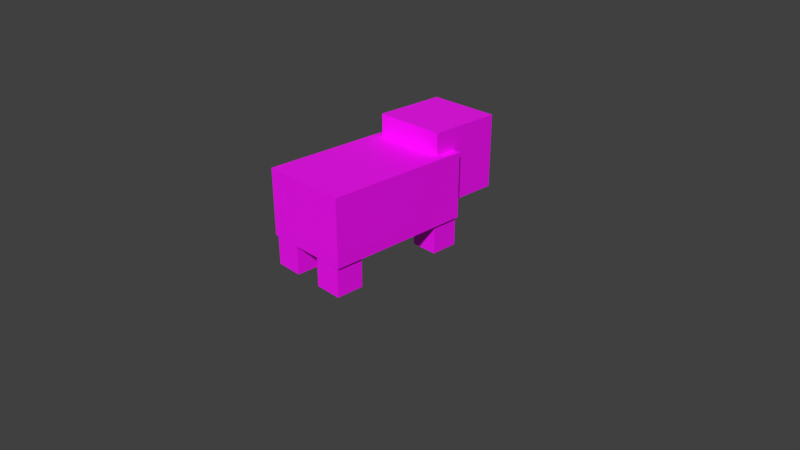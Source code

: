 # Source: pig.blend  (saved by Blender 2.80.75; exported with 4.5.12 LTS)
import bpy
from mathutils import Matrix  # noqa: F401  (used for matrix-valued properties, if any)

bpy.ops.wm.read_factory_settings(use_empty=True)
scene = bpy.context.scene
scene.name = 'Scene'

# ---- collections
col_collection_1 = bpy.data.collections.new('Collection 1'); scene.collection.children.link(col_collection_1)

# ---- images (referenced by path relative to the original .blend; pixels are not part of the script)
import os
ASSET_DIR = os.environ.get("B2B_ASSET_DIR", "")  # directory of the original .blend (textures are referenced by path, not embedded)
HERE = os.path.dirname(os.path.abspath(__file__))  # packed textures are extracted next to this script under _unpacked/

def load_image(name, relpath, width, height, colorspace="sRGB"):
    """Load a texture the original file referenced (path relative to the .blend, or extracted next to this script)."""
    p = next((c for c in (os.path.join(HERE, relpath), os.path.join(ASSET_DIR, relpath)) if relpath and os.path.exists(c)), "")
    if p:
        img = bpy.data.images.load(p, check_existing=True)
        img.name = name
    else:  # same state as the original file: an image datablock whose file is absent (Cycles renders it pink)
        img = bpy.data.images.new(name, width, height)
        img.source = "FILE"
        img.filepath = "//" + (relpath or name)
    img.colorspace_settings.name = colorspace
    return img
img_material_diffuse_color = load_image('Material Diffuse Color', 'pig.png', 1024, 1024, 'sRGB')

# ---- materials (node trees are filled in below, after node groups)
mat_material = bpy.data.materials.new('Material')
mat_material.alpha_threshold = 0.0
mat_material.use_transparent_shadow = False
mat_material.roughness = 0.5
mat_material.line_color = (0.0, 0.0, 0.0, 1.0)

# ---- material node trees
mat_material.use_nodes = True; mat_material.node_tree.nodes.clear()
_N = mat_material.node_tree.nodes; _L = mat_material.node_tree.links
n0 = _N.new('ShaderNodeOutputMaterial'); n0.name = 'Material Output'; n0.location = (300, 300)
n1 = _N.new('ShaderNodeBsdfPrincipled'); n1.name = 'Principled BSDF'; n1.location = (10, 300)
n1.distribution = 'GGX'
n1.subsurface_method = 'BURLEY'
n1.inputs[3].default_value = 1.45
n1.inputs[27].default_value = (0.0, 0.0, 0.0, 1.0)
n1.inputs[28].default_value = 1.0
n2 = _N.new('ShaderNodeTexImage'); n2.name = 'Image Texture'; n2.location = (-280, 280)
n2.image = img_material_diffuse_color
_L.new(n1.outputs[0], n0.inputs[0])
_L.new(n2.outputs[0], n1.inputs[0])
n0.is_active_output = True

# ---- world
world_world = bpy.data.worlds.new('World'); scene.world = world_world
world_world.color = (0.05088, 0.05088, 0.05088)
world_world.use_sun_shadow = False
world_world.sun_shadow_jitter_overblur = 0.0
world_world.cycles.sampling_method = 'MANUAL'

# ---- cameras
cam_camera = bpy.data.cameras.new('Camera')
cam_camera.clip_end = 100.0
cam_camera.lens = 35.0
cam_camera.sensor_width = 32.0
cam_camera.sensor_height = 18.0
cam_camera.ortho_scale = 7.314
cam_camera.dof.focus_distance = 0.0
cam_camera.dof.aperture_fstop = 128.0

# ---- meshes
me_cube = bpy.data.meshes.new('Cube')
me_cube.from_pydata([(0.75, 1.0, -0.6), (0.75, -1.0, -0.6), (-0.75, -1.0, -0.6), (-0.75, 1.0, -0.6), (0.75, 1.0, 0.3), (0.75, -1.0, 0.3), (-0.75, -1.0, 0.3), (-0.75, 1.0, 0.3), (-0.625, 0.7, -0.4), (-0.625, 0.7, 0.6), (-0.625, 1.7, -0.4), (-0.625, 1.7, 0.6), (0.625, 0.7, -0.4), (0.625, 0.7, 0.6), (0.625, 1.7, -0.4), (0.625, 1.7, 0.6), (-0.7094, -0.9875, -1.0), (-0.7094, -0.9875, -0.4), (-0.7094, -0.6125, -1.0), (-0.7094, -0.6125, -0.4), (-0.2406, -0.9875, -1.0), (-0.2406, -0.9875, -0.4), (-0.2406, -0.6125, -1.0), (-0.2406, -0.6125, -0.4), (0.2406, -0.9875, -1.0), (0.2406, -0.9875, -0.4), (0.2406, -0.6125, -1.0), (0.2406, -0.6125, -0.4), (0.7094, -0.9875, -1.0), (0.7094, -0.9875, -0.4), (0.7094, -0.6125, -1.0), (0.7094, -0.6125, -0.4), (-0.7094, 0.6125, -1.0), (-0.7094, 0.6125, -0.4), (-0.7094, 0.9875, -1.0), (-0.7094, 0.9875, -0.4), (-0.2406, 0.6125, -1.0), (-0.2406, 0.6125, -0.4), (-0.2406, 0.9875, -1.0), (-0.2406, 0.9875, -0.4), (0.2406, 0.6125, -1.0), (0.2406, 0.6125, -0.4), (0.2406, 0.9875, -1.0), (0.2406, 0.9875, -0.4), (0.7094, 0.6125, -1.0), (0.7094, 0.6125, -0.4), (0.7094, 0.9875, -1.0), (0.7094, 0.9875, -0.4)], [], [(0, 1, 2, 3), (4, 7, 6, 5), (0, 4, 5, 1), (1, 5, 6, 2), (2, 6, 7, 3), (4, 0, 3, 7), (8, 9, 11, 10), (10, 11, 15, 14), (14, 15, 13, 12), (12, 13, 9, 8), (10, 14, 12, 8), (15, 11, 9, 13), (16, 17, 19, 18), (18, 19, 23, 22), (22, 23, 21, 20), (20, 21, 17, 16), (18, 22, 20, 16), (23, 19, 17, 21), (24, 25, 27, 26), (26, 27, 31, 30), (30, 31, 29, 28), (28, 29, 25, 24), (26, 30, 28, 24), (31, 27, 25, 29), (32, 33, 35, 34), (34, 35, 39, 38), (38, 39, 37, 36), (36, 37, 33, 32), (34, 38, 36, 32), (39, 35, 33, 37), (40, 41, 43, 42), (42, 43, 47, 46), (46, 47, 45, 44), (44, 45, 41, 40), (42, 46, 44, 40), (47, 43, 41, 45)])
_uv = me_cube.uv_layers.new(name='UVMap')
_uv.uv.foreach_set('vector', [0.2487, 0.0142, 0.2487, 0.3298, 0.01408, 0.3298, 0.01408, 0.0142, 0.2769, 0.0142, 0.5115, 0.0142, 0.5115, 0.3298, 0.2769, 0.3298, 0.1549, 0.6738, 0.01408, 0.6738, 0.01408, 0.3582, 0.1549, 0.3582, 0.352, 0.3582, 0.4928, 0.3582, 0.4928, 0.5949, 0.352, 0.5949, 0.3238, 0.6738, 0.183, 0.6738, 0.183, 0.3582, 0.3238, 0.3582, 0.5209, 0.3582, 0.6617, 0.3582, 0.6617, 0.5949, 0.5209, 0.5949, 0.7212, 0.6233, 0.8776, 0.6233, 0.8776, 0.7811, 0.7212, 0.7811, 0.5084, 0.8205, 0.352, 0.8205, 0.352, 0.6233, 0.5084, 0.6233, 0.01408, 0.7022, 0.1705, 0.7022, 0.1705, 0.86, 0.01408, 0.86, 0.6961, 0.2114, 0.5397, 0.2114, 0.5397, 0.0142, 0.6961, 0.0142, 0.8463, 0.3582, 0.8463, 0.5554, 0.6899, 0.5554, 0.6899, 0.3582, 0.5366, 0.8205, 0.5366, 0.6233, 0.693, 0.6233, 0.693, 0.8205, 0.8745, 0.5759, 0.8745, 0.4813, 0.9331, 0.4813, 0.9331, 0.5759, 0.7243, 0.1089, 0.7243, 0.0142, 0.7976, 0.0142, 0.7976, 0.1089, 0.9331, 0.3582, 0.9331, 0.4529, 0.8745, 0.4529, 0.8745, 0.3582, 0.1987, 0.7968, 0.1987, 0.7022, 0.272, 0.7022, 0.272, 0.7968, 0.9241, 0.8834, 0.9241, 0.8095, 0.9828, 0.8095, 0.9828, 0.8834, 0.9241, 0.9858, 0.9241, 0.9118, 0.9828, 0.9118, 0.9828, 0.9858, 0.5256, 0.9436, 0.5256, 0.8489, 0.5843, 0.8489, 0.5843, 0.9436, 0.7212, 0.9041, 0.7212, 0.8095, 0.7945, 0.8095, 0.7945, 0.9041, 0.9057, 0.7179, 0.9057, 0.6233, 0.9644, 0.6233, 0.9644, 0.7179, 0.8258, 0.232, 0.8258, 0.1373, 0.8991, 0.1373, 0.8991, 0.232, 0.9273, 0.2112, 0.9273, 0.1373, 0.9859, 0.1373, 0.9859, 0.2112, 0.6852, 0.2398, 0.6852, 0.3138, 0.6265, 0.3138, 0.6265, 0.2398, 0.352, 0.9436, 0.352, 0.8489, 0.4106, 0.8489, 0.4106, 0.9436, 0.272, 0.8252, 0.272, 0.9199, 0.1987, 0.9199, 0.1987, 0.8252, 0.6711, 0.8489, 0.6711, 0.9436, 0.6124, 0.9436, 0.6124, 0.8489, 0.8258, 0.1089, 0.8258, 0.0142, 0.8991, 0.0142, 0.8991, 0.1089, 0.9859, 0.2396, 0.9859, 0.3136, 0.9273, 0.3136, 0.9273, 0.2396, 0.1596, 0.8884, 0.1596, 0.9623, 0.1009, 0.9623, 0.1009, 0.8884, 0.4388, 0.9436, 0.4388, 0.8489, 0.4975, 0.8489, 0.4975, 0.9436, 0.8226, 0.9041, 0.8226, 0.8095, 0.896, 0.8095, 0.896, 0.9041, 0.07274, 0.8884, 0.07274, 0.983, 0.01408, 0.983, 0.01408, 0.8884, 0.7976, 0.1373, 0.7976, 0.232, 0.7243, 0.232, 0.7243, 0.1373, 0.5397, 0.3138, 0.5397, 0.2398, 0.5984, 0.2398, 0.5984, 0.3138, 0.9859, 0.0142, 0.9859, 0.08817, 0.9273, 0.08817, 0.9273, 0.0142])
me_cube.materials.append(mat_material)
me_cube.use_remesh_preserve_volume = False
me_cube.use_remesh_preserve_attributes = False
me_cube.use_mirror_vertex_groups = False
me_cube.update()
arm_armature = bpy.data.armatures.new('Armature')  # bones are not reproduced

# ---- objects
ob_armature = bpy.data.objects.new('Armature', arm_armature)
ob_cube = bpy.data.objects.new('Cube', me_cube)
ob_camera = bpy.data.objects.new('Camera', cam_camera)

# ---- transforms, parenting, visibility, modifiers, constraints
ob_armature.location = (0.0, 0.0, 0.0)
ob_armature.lineart.crease_threshold = 0.0
ob_cube.parent = ob_armature
ob_cube.location = (0.0, 0.0, 1.0)
ob_cube.scale = (0.8, 1.0, 1.0)
ob_cube.lock_rotations_4d = False
ob_cube.empty_display_type = 'ARROWS'
ob_cube.lineart.crease_threshold = 0.0
_vg = ob_cube.vertex_groups.new(name='Bone')
_vg = ob_cube.vertex_groups.new(name='Bone.001')
for _i, _w in zip([16, 17, 18, 19, 20, 21, 22, 23], [0.005184, 0.5271, 0.03223, 0.9114, 0.006056, 0.5305, 0.03459, 0.9584]): _vg.add([_i], _w, 'REPLACE')
_vg = ob_cube.vertex_groups.new(name='bll')
for _i, _w in zip([16, 17, 18, 19, 20, 21, 22, 23], [0.9724, 0.4729, 0.9589, 0.08863, 0.972, 0.4695, 0.9577, 0.03318]): _vg.add([_i], _w, 'REPLACE')
_vg = ob_cube.vertex_groups.new(name='Bone.002')
for _i, _w in zip([24, 25, 26, 27, 29, 31], [0.002532, 0.5248, 0.02664, 0.9462, 0.4675, 0.1987]): _vg.add([_i], _w, 'REPLACE')
_vg = ob_cube.vertex_groups.new(name='brl')
for _i, _w in zip([24, 25, 26, 27, 28, 29, 30, 31], [0.9737, 0.4752, 0.9617, 0.05381, 0.9781, 0.5325, 0.9849, 0.8013]): _vg.add([_i], _w, 'REPLACE')
_vg = ob_cube.vertex_groups.new(name='Bone.005')
for _i, _w in zip([33, 35, 36, 37, 38, 39], [0.1987, 0.4675, 0.02664, 0.9462, 0.002532, 0.5248]): _vg.add([_i], _w, 'REPLACE')
_vg = ob_cube.vertex_groups.new(name='fll')
for _i, _w in zip([32, 33, 34, 35, 36, 37, 38, 39], [0.9849, 0.8013, 0.9781, 0.5325, 0.9617, 0.05381, 0.9737, 0.4752]): _vg.add([_i], _w, 'REPLACE')
_vg = ob_cube.vertex_groups.new(name='Bone.007')
for _i, _w in zip([40, 41, 42, 43, 44, 45, 46, 47], [0.03459, 0.9584, 0.006056, 0.5305, 0.03223, 0.9114, 0.005184, 0.5271]): _vg.add([_i], _w, 'REPLACE')
_vg = ob_cube.vertex_groups.new(name='frl')
for _i, _w in zip([40, 41, 42, 43, 44, 45, 46, 47], [0.9577, 0.03318, 0.972, 0.4695, 0.9589, 0.08863, 0.9724, 0.4729]): _vg.add([_i], _w, 'REPLACE')
_vg = ob_cube.vertex_groups.new(name='head')
_vg.add([8, 9, 10, 11, 12, 13, 14, 15], 1.0, 'REPLACE')
_m = ob_cube.modifiers.new('Armature', 'ARMATURE')
_m.object = ob_armature
ob_camera.location = (7.481, -6.508, 5.344)
ob_camera.rotation_euler = (1.109, 0.0, 0.8149)
ob_camera.lock_rotations_4d = False
ob_camera.empty_display_type = 'ARROWS'
ob_camera.color = (0.0, 0.0, 0.0, 0.0)
ob_camera.display_type = 'WIRE'
ob_camera.lineart.crease_threshold = 0.0

# ---- collection membership
col_collection_1.objects.link(ob_armature)
col_collection_1.objects.link(ob_cube)
col_collection_1.objects.link(ob_camera)

# ---- scene / render settings (as saved in the file)
scene.camera = ob_camera
scene.frame_start = 1; scene.frame_end = 250; scene.frame_set(0)
scene.render.engine = 'BLENDER_EEVEE_NEXT'
scene.render.resolution_percentage = 50
scene.render.dither_intensity = 0.0
scene.cycles.use_denoising = False
scene.cycles.samples = 128
scene.cycles.sampling_pattern = 'TABULATED_SOBOL'
scene.cycles.use_adaptive_sampling = False
scene.cycles.use_light_tree = False
scene.cycles.blur_glossy = 0.0
scene.cycles.sample_clamp_indirect = 0.0
scene.view_settings.view_transform = 'Standard'
bpy.context.view_layer.update()

# ---- added for rendering (the .blend has no usable light): sun
light_auto_sun = bpy.data.lights.new('AutoSun', 'SUN')
light_auto_sun.energy = 3.0
light_auto_sun.angle = 0.0523599
ob_auto_sun = bpy.data.objects.new('AutoSun', light_auto_sun)
scene.collection.objects.link(ob_auto_sun)
ob_auto_sun.rotation_euler = (0.872665, 0.174533, 0.523599)
bpy.context.view_layer.update()
